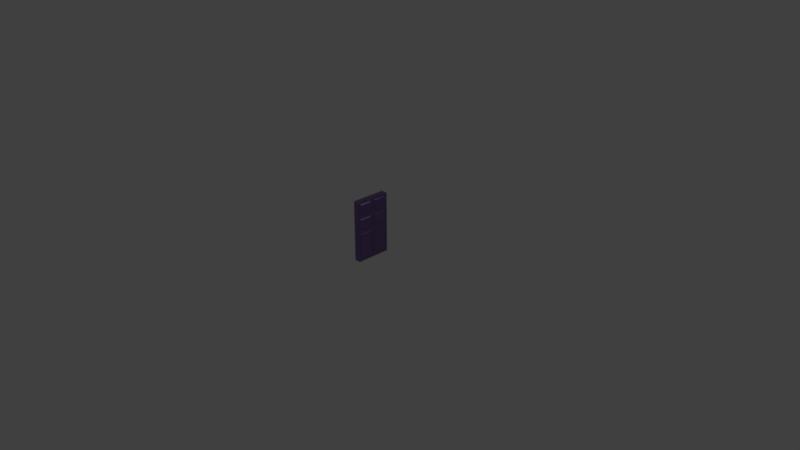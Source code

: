# Source: door.blend  (saved by Blender 2.79.0; exported with 4.5.12 LTS)
import bpy
from mathutils import Matrix  # noqa: F401  (used for matrix-valued properties, if any)

bpy.ops.wm.read_factory_settings(use_empty=True)
scene = bpy.context.scene
scene.name = 'Scene'

# ---- collections
col_collection_1 = bpy.data.collections.new('Collection 1'); scene.collection.children.link(col_collection_1)

# ---- materials (node trees are filled in below, after node groups)
mat_material_001 = bpy.data.materials.new('Material.001')
mat_material_001.alpha_threshold = 0.0
mat_material_001.roughness = 0.5

# ---- material node trees
mat_material_001.use_nodes = True; mat_material_001.node_tree.nodes.clear()
_N = mat_material_001.node_tree.nodes; _L = mat_material_001.node_tree.links
n0 = _N.new('ShaderNodeOutputMaterial'); n0.name = 'Material Output'; n0.location = (470, 300)
n1 = _N.new('ShaderNodeBsdfPrincipled'); n1.name = 'Principled BSDF'; n1.location = (93, 457)
n1.width = 150
n1.subsurface_method = 'BURLEY'
n1.inputs[0].default_value = (0.2499, 0.1551, 0.4086, 1.0)
n1.inputs[1].default_value = 1.0
n1.inputs[2].default_value = 0.425
n1.inputs[3].default_value = 1.45
n1.inputs[9].default_value = (1.0, 1.0, 1.0)
n1.inputs[13].default_value = 0.6333
n1.inputs[15].default_value = 0.525
n1.inputs[19].default_value = 0.1312
_L.new(n1.outputs[0], n0.inputs[0])
n0.is_active_output = True

# ---- world
world_world = bpy.data.worlds.new('World'); scene.world = world_world
world_world.color = (0.05088, 0.05088, 0.05088)
world_world.use_sun_shadow = False
world_world.sun_shadow_jitter_overblur = 0.0
world_world.cycles.sampling_method = 'MANUAL'

# ---- cameras
cam_camera = bpy.data.cameras.new('Camera')
cam_camera.clip_end = 100.0
cam_camera.lens = 35.0
cam_camera.sensor_width = 32.0
cam_camera.sensor_height = 18.0
cam_camera.ortho_scale = 7.314
cam_camera.dof.focus_distance = 0.0

# ---- lights
light_lamp = bpy.data.lights.new('Lamp', 'POINT')
light_lamp.transmission_factor = 0.0
light_lamp.cutoff_distance = 30.0
light_lamp.energy = 100.0
light_lamp.shadow_buffer_clip_start = 1.001
light_lamp.shadow_soft_size = 0.1
light_lamp.shadow_maximum_resolution = 0.006
light_lamp.use_absolute_resolution = True

# ---- meshes
me_cube_003 = bpy.data.meshes.new('Cube.003')
me_cube_003.from_pydata([(0.0, -0.2322, 2.384e-07), (0.0, -0.2322, 0.8174), (0.0, 0.2322, 2.384e-07), (0.0, 0.2322, 0.8174), (0.08884, -0.1876, 0.04192), (0.08884, -0.1897, 0.7749), (0.08884, 0.192, 0.04014), (0.08884, 0.1928, 0.778), (0.0, 0.0, 2.384e-07), (0.0, -0.2322, 0.4087), (0.0, 0.0, 0.8174), (0.0, 0.2322, 0.4087), (0.04302, 0.2322, 2.384e-07), (0.04302, 0.2322, 0.8174), (0.08884, 0.1929, 0.448), (0.08884, -0.0393, 0.04192), (0.08884, -0.0425, 0.7749), (0.08884, -0.1929, 0.448), (0.04302, -0.2322, 2.384e-07), (0.04302, -0.2322, 0.8174), (0.04302, 0.0, 0.8174), (0.04302, 0.0, 2.384e-07), (0.04302, -0.2322, 0.4087), (0.08884, -0.03932, 0.448), (0.04302, 0.2322, 0.4087), (0.0, 0.0, 0.4087), (0.0, -0.2322, 0.6131), (0.0, 0.2322, 0.6131), (0.08884, 0.1928, 0.6525), (0.08884, -0.1897, 0.6556), (0.04302, -0.2322, 0.6131), (0.08884, -0.0425, 0.6556), (0.04302, 0.2322, 0.6131), (0.0, 0.0, 0.6131), (0.08884, 0.03941, 0.778), (0.08605, -0.2322, 0.8174), (0.08884, -0.1929, 0.5738), (0.08884, 0.03941, 0.6525), (0.08605, 0.2322, 0.8174), (0.08605, 0.0, 0.8174), (0.08884, 0.1929, 0.5738), (0.08884, -0.03932, 0.5738), (0.08605, -0.2322, 0.6131), (0.08884, -0.1876, 0.3668), (0.08884, 0.03929, 0.448), (0.08884, 0.03929, 0.5738), (0.08605, 0.2322, 0.6131), (0.08884, 0.192, 0.3686), (0.08884, -0.0393, 0.3668), (0.08605, 0.0, 0.6131), (0.08605, -0.2322, 0.4087), (0.08605, -0.2322, 2.384e-07), (0.08884, 0.04014, 0.04014), (0.08884, 0.04014, 0.3686), (0.08605, 0.2322, 0.4087), (0.08605, 0.2322, 2.384e-07), (0.08605, 0.0, 2.384e-07), (0.08605, 0.0, 0.4087), (0.07793, -0.02777, 0.7897), (0.07793, -0.2044, 0.7897), (0.07793, -0.2044, 0.6408), (0.07793, -0.02777, 0.6408), (0.07793, 0.2061, 0.7914), (0.07793, 0.02603, 0.7914), (0.07793, 0.2061, 0.6391), (0.07793, 0.02603, 0.6391), (0.07793, -0.2086, 0.5895), (0.07793, -0.2086, 0.4323), (0.07793, -0.0236, 0.4323), (0.07793, -0.0236, 0.5895), (0.07793, 0.2104, 0.5913), (0.07793, 0.2104, 0.4305), (0.07793, 0.02175, 0.4305), (0.07793, 0.02175, 0.5913), (0.07793, -0.2091, 0.3857), (0.07793, -0.2091, 0.02304), (0.07793, -0.02304, 0.02304), (0.07793, -0.02304, 0.3857), (0.07793, 0.2123, 0.3889), (0.07793, 0.2123, 0.01986), (0.07793, 0.01986, 0.01986), (0.07793, 0.01986, 0.3889)], [], [(33, 10, 3, 27), (32, 13, 38, 46), (31, 16, 5, 29), (30, 19, 1, 26), (21, 56, 51, 18), (20, 10, 1, 19), (39, 20, 19, 35), (38, 13, 20, 39), (13, 3, 10, 20), (8, 21, 18, 0), (2, 12, 21, 8), (12, 55, 56, 21), (18, 22, 9, 0), (51, 50, 22, 18), (42, 35, 19, 30), (15, 48, 43, 4), (6, 47, 53, 52), (28, 7, 34, 37), (12, 24, 54, 55), (2, 11, 24, 12), (27, 3, 13, 32), (8, 25, 11, 2), (0, 9, 25, 8), (26, 1, 10, 33), (9, 26, 33, 25), (11, 27, 32, 24), (14, 40, 45, 44), (50, 42, 30, 22), (22, 30, 26, 9), (23, 41, 36, 17), (24, 32, 46, 54), (25, 33, 27, 11), (59, 58, 39, 35), (60, 59, 35, 42), (58, 61, 49, 39), (61, 60, 42, 49), (63, 62, 38, 39), (62, 64, 46, 38), (65, 63, 39, 49), (64, 65, 49, 46), (67, 66, 42, 50), (68, 67, 50, 57), (69, 68, 57, 49), (66, 69, 49, 42), (70, 71, 54, 46), (71, 72, 57, 54), (72, 73, 49, 57), (73, 70, 46, 49), (75, 74, 50, 51), (76, 75, 51, 56), (74, 77, 57, 50), (77, 76, 56, 57), (78, 79, 55, 54), (79, 80, 56, 55), (81, 78, 54, 57), (80, 81, 57, 56), (5, 16, 58, 59), (29, 5, 59, 60), (16, 31, 61, 58), (31, 29, 60, 61), (34, 7, 62, 63), (7, 28, 64, 62), (37, 34, 63, 65), (28, 37, 65, 64), (17, 36, 66, 67), (23, 17, 67, 68), (41, 23, 68, 69), (36, 41, 69, 66), (40, 14, 71, 70), (14, 44, 72, 71), (44, 45, 73, 72), (45, 40, 70, 73), (4, 43, 74, 75), (15, 4, 75, 76), (43, 48, 77, 74), (48, 15, 76, 77), (47, 6, 79, 78), (6, 52, 80, 79), (53, 47, 78, 81), (52, 53, 81, 80)])
_uv = me_cube_003.uv_layers.new(name='UVMap')
_uv.uv.foreach_set('vector', [0.5869, 0.2201, 0.5869, 0.0, 0.7825, 0.0, 0.7825, 0.2201, 0.8912, 0.2201, 0.8912, 0.0, 0.9275, 0.0, 0.9275, 0.2201, 0.1598, 0.7059, 0.1598, 0.8344, 0.03581, 0.8344, 0.03581, 0.7059, 0.8187, 0.2201, 0.8187, 0.0, 0.855, 0.0, 0.855, 0.2201, 0.9637, 0.75, 1.0, 0.75, 1.0, 1.0, 0.9637, 1.0, 0.9637, 0.25, 0.9275, 0.25, 0.9275, 0.0, 0.9637, 0.0, 1.0, 0.25, 0.9637, 0.25, 0.9637, 0.0, 1.0, 1.605e-08, 1.0, 0.5, 0.9637, 0.5, 0.9637, 0.25, 1.0, 0.25, 0.9637, 0.5, 0.9275, 0.5, 0.9275, 0.25, 0.9637, 0.25, 0.9275, 0.75, 0.9637, 0.75, 0.9637, 1.0, 0.9275, 1.0, 0.9275, 0.5, 0.9637, 0.5, 0.9637, 0.75, 0.9275, 0.75, 0.9637, 0.5, 1.0, 0.5, 1.0, 0.75, 0.9637, 0.75, 0.8187, 0.8802, 0.8187, 0.4401, 0.855, 0.4401, 0.855, 0.8802, 0.7825, 0.8802, 0.7825, 0.4401, 0.8187, 0.4401, 0.8187, 0.8802, 0.7825, 0.2201, 0.7825, 0.0, 0.8187, 0.0, 0.8187, 0.2201, 0.1603, 0.04514, 0.1603, 0.395, 0.03532, 0.395, 0.03532, 0.04514, 0.3574, 0.04322, 0.3574, 0.3969, 0.2294, 0.3969, 0.2294, 0.04322, 0.358, 0.7026, 0.358, 0.8378, 0.2288, 0.8378, 0.2288, 0.7026, 0.8912, 0.8802, 0.8912, 0.4401, 0.9275, 0.4401, 0.9275, 0.8802, 0.855, 0.8802, 0.855, 0.4401, 0.8912, 0.4401, 0.8912, 0.8802, 0.855, 0.2201, 0.855, 0.0, 0.8912, 0.0, 0.8912, 0.2201, 0.5869, 0.8802, 0.5869, 0.4401, 0.7825, 0.4401, 0.7825, 0.8802, 0.3912, 0.8802, 0.3912, 0.4401, 0.5869, 0.4401, 0.5869, 0.8802, 0.3912, 0.2201, 0.3912, 0.0, 0.5869, 0.0, 0.5869, 0.2201, 0.3912, 0.4401, 0.3912, 0.2201, 0.5869, 0.2201, 0.5869, 0.4401, 0.855, 0.4401, 0.855, 0.2201, 0.8912, 0.2201, 0.8912, 0.4401, 0.3581, 0.4824, 0.3581, 0.6178, 0.2287, 0.6178, 0.2287, 0.4824, 0.7825, 0.4401, 0.7825, 0.2201, 0.8187, 0.2201, 0.8187, 0.4401, 0.8187, 0.4401, 0.8187, 0.2201, 0.855, 0.2201, 0.855, 0.4401, 0.1625, 0.4824, 0.1625, 0.6178, 0.03313, 0.6178, 0.03313, 0.4824, 0.8912, 0.4401, 0.8912, 0.2201, 0.9275, 0.2201, 0.9275, 0.4401, 0.5869, 0.4401, 0.5869, 0.2201, 0.7825, 0.2201, 0.7825, 0.4401, 0.0234, 0.8503, 0.1722, 0.8503, 0.1956, 0.8802, 1.13e-07, 0.8802, 0.0234, 0.69, 0.0234, 0.8503, 1.13e-07, 0.8802, 8.789e-08, 0.6602, 0.1722, 0.8503, 0.1722, 0.69, 0.1956, 0.6602, 0.1956, 0.8802, 0.1722, 0.69, 0.0234, 0.69, 8.789e-08, 0.6602, 0.1956, 0.6602, 0.2176, 0.8522, 0.3693, 0.8522, 0.3912, 0.8802, 0.1956, 0.8802, 0.3693, 0.8522, 0.3693, 0.6882, 0.3912, 0.6602, 0.3912, 0.8802, 0.2176, 0.6882, 0.2176, 0.8522, 0.1956, 0.8802, 0.1956, 0.6602, 0.3693, 0.6882, 0.2176, 0.6882, 0.1956, 0.6602, 0.3912, 0.6602, 0.01988, 0.4655, 0.01988, 0.6347, 8.789e-08, 0.6602, 6.278e-08, 0.4401, 0.1757, 0.4655, 0.01988, 0.4655, 6.278e-08, 0.4401, 0.1956, 0.4401, 0.1757, 0.6347, 0.1757, 0.4655, 0.1956, 0.4401, 0.1956, 0.6602, 0.01988, 0.6347, 0.1757, 0.6347, 0.1956, 0.6602, 8.789e-08, 0.6602, 0.3729, 0.6367, 0.3729, 0.4635, 0.3912, 0.4401, 0.3912, 0.6602, 0.3729, 0.4635, 0.2139, 0.4635, 0.1956, 0.4401, 0.3912, 0.4401, 0.2139, 0.4635, 0.2139, 0.6367, 0.1956, 0.6602, 0.1956, 0.4401, 0.2139, 0.6367, 0.3729, 0.6367, 0.3912, 0.6602, 0.1956, 0.6602, 0.01941, 0.02481, 0.01941, 0.4153, 6.278e-08, 0.4401, 0.0, 8.134e-08, 0.1762, 0.02481, 0.01941, 0.02481, 0.0, 8.134e-08, 0.1956, 3.666e-08, 0.01941, 0.4153, 0.1762, 0.4153, 0.1956, 0.4401, 6.278e-08, 0.4401, 0.1762, 0.4153, 0.1762, 0.02481, 0.1956, 3.666e-08, 0.1956, 0.4401, 0.3745, 0.4187, 0.3745, 0.02138, 0.3912, 0.0, 0.3912, 0.4401, 0.3745, 0.02138, 0.2124, 0.02138, 0.1956, 3.666e-08, 0.3912, 0.0, 0.2124, 0.4187, 0.3745, 0.4187, 0.3912, 0.4401, 0.1956, 0.4401, 0.2124, 0.02138, 0.2124, 0.4187, 0.1956, 0.4401, 0.1956, 3.666e-08, 0.03581, 0.8344, 0.1598, 0.8344, 0.1722, 0.8503, 0.0234, 0.8503, 0.03581, 0.7059, 0.03581, 0.8344, 0.0234, 0.8503, 0.0234, 0.69, 0.1598, 0.8344, 0.1598, 0.7059, 0.1722, 0.69, 0.1722, 0.8503, 0.1598, 0.7059, 0.03581, 0.7059, 0.0234, 0.69, 0.1722, 0.69, 0.2288, 0.8378, 0.358, 0.8378, 0.3693, 0.8522, 0.2176, 0.8522, 0.358, 0.8378, 0.358, 0.7026, 0.3693, 0.6882, 0.3693, 0.8522, 0.2288, 0.7026, 0.2288, 0.8378, 0.2176, 0.8522, 0.2176, 0.6882, 0.358, 0.7026, 0.2288, 0.7026, 0.2176, 0.6882, 0.3693, 0.6882, 0.03313, 0.4824, 0.03313, 0.6178, 0.01988, 0.6347, 0.01988, 0.4655, 0.1625, 0.4824, 0.03313, 0.4824, 0.01988, 0.4655, 0.1757, 0.4655, 0.1625, 0.6178, 0.1625, 0.4824, 0.1757, 0.4655, 0.1757, 0.6347, 0.03313, 0.6178, 0.1625, 0.6178, 0.1757, 0.6347, 0.01988, 0.6347, 0.3581, 0.6178, 0.3581, 0.4824, 0.3729, 0.4635, 0.3729, 0.6367, 0.3581, 0.4824, 0.2287, 0.4824, 0.2139, 0.4635, 0.3729, 0.4635, 0.2287, 0.4824, 0.2287, 0.6178, 0.2139, 0.6367, 0.2139, 0.4635, 0.2287, 0.6178, 0.3581, 0.6178, 0.3729, 0.6367, 0.2139, 0.6367, 0.03532, 0.04514, 0.03532, 0.395, 0.01941, 0.4153, 0.01941, 0.02481, 0.1603, 0.04514, 0.03532, 0.04514, 0.01941, 0.02481, 0.1762, 0.02481, 0.03532, 0.395, 0.1603, 0.395, 0.1762, 0.4153, 0.01941, 0.4153, 0.1603, 0.395, 0.1603, 0.04514, 0.1762, 0.02481, 0.1762, 0.4153, 0.3574, 0.3969, 0.3574, 0.04322, 0.3745, 0.02138, 0.3745, 0.4187, 0.3574, 0.04322, 0.2294, 0.04322, 0.2124, 0.02138, 0.3745, 0.02138, 0.2294, 0.3969, 0.3574, 0.3969, 0.3745, 0.4187, 0.2124, 0.4187, 0.2294, 0.04322, 0.2294, 0.3969, 0.2124, 0.4187, 0.2124, 0.02138])
me_cube_003.materials.append(mat_material_001)
me_cube_003.materials.append(None)
me_cube_003.use_remesh_preserve_volume = False
me_cube_003.use_remesh_preserve_attributes = False
me_cube_003.use_mirror_vertex_groups = False
me_cube_003.update()

# ---- objects
ob_cube = bpy.data.objects.new('Cube', me_cube_003)
ob_lamp = bpy.data.objects.new('Lamp', light_lamp)
ob_camera = bpy.data.objects.new('Camera', cam_camera)

# ---- transforms, parenting, visibility, modifiers, constraints
ob_cube.location = (0.0, 0.0, 0.0)
ob_cube.lineart.crease_threshold = 0.0
ob_lamp.location = (4.076, 1.005, 5.904)
ob_lamp.rotation_euler = (0.6503, 0.05522, 1.866)
ob_lamp.lock_rotations_4d = False
ob_lamp.empty_display_type = 'ARROWS'
ob_lamp.color = (0.0, 0.0, 0.0, 0.0)
ob_lamp.lineart.crease_threshold = 0.0
ob_camera.location = (7.481, -6.508, 5.344)
ob_camera.rotation_euler = (1.109, 0.0, 0.8149)
ob_camera.lock_rotations_4d = False
ob_camera.empty_display_type = 'ARROWS'
ob_camera.color = (0.0, 0.0, 0.0, 0.0)
ob_camera.display_type = 'WIRE'
ob_camera.lineart.crease_threshold = 0.0

# ---- collection membership
col_collection_1.objects.link(ob_cube)
col_collection_1.objects.link(ob_lamp)
col_collection_1.objects.link(ob_camera)

# ---- scene / render settings (as saved in the file)
scene.camera = ob_camera
scene.frame_start = 1; scene.frame_end = 250; scene.frame_set(1)
scene.render.engine = 'CYCLES'
scene.render.resolution_percentage = 50
scene.render.dither_intensity = 0.0
scene.cycles.use_denoising = False
scene.cycles.samples = 128
scene.cycles.sampling_pattern = 'TABULATED_SOBOL'
scene.cycles.use_adaptive_sampling = False
scene.cycles.use_light_tree = False
scene.cycles.blur_glossy = 0.0
scene.cycles.sample_clamp_indirect = 0.0
scene.cycles.bake_type = 'ENVIRONMENT'
scene.view_settings.view_transform = 'Standard'
bpy.context.view_layer.update()
